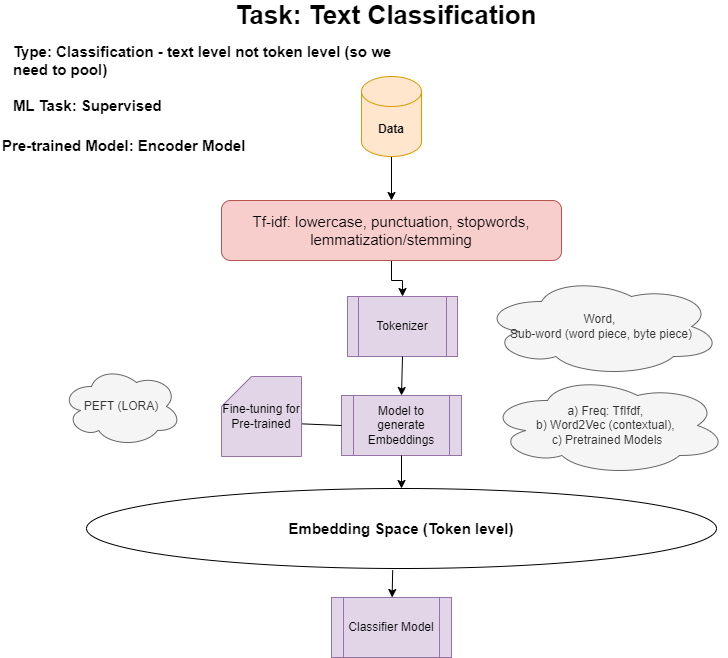

The diagram above was exported from draw.io. Its source (the exported page's mxGraphModel, read from the mxfile embedded in the PNG):
<mxGraphModel dx="1221" dy="759" grid="1" gridSize="10" guides="1" tooltips="1" connect="1" arrows="1" fold="1" page="1" pageScale="1" pageWidth="827" pageHeight="1169" math="0" shadow="0">
  <root>
    <mxCell id="0" />
    <mxCell id="1" parent="0" />
    <mxCell id="ZeB33ydLYowz1Pg1Aa1e-1" value="&lt;font size=&quot;1&quot; style=&quot;&quot;&gt;&lt;b style=&quot;font-size: 26px;&quot;&gt;Task: Text Classification&lt;/b&gt;&lt;/font&gt;" style="text;html=1;align=center;verticalAlign=middle;whiteSpace=wrap;rounded=0;" parent="1" vertex="1">
      <mxGeometry x="190" y="10" width="410" height="30" as="geometry" />
    </mxCell>
    <mxCell id="ZeB33ydLYowz1Pg1Aa1e-2" value="&lt;h1 style=&quot;margin-top: 0px; font-size: 15px;&quot;&gt;Type: Classification - text level not token level (so we need to pool)&lt;/h1&gt;&lt;div&gt;&lt;br&gt;&lt;/div&gt;" style="text;html=1;whiteSpace=wrap;overflow=hidden;rounded=0;fontSize=15;" parent="1" vertex="1">
      <mxGeometry x="20" y="46" width="400" height="40" as="geometry" />
    </mxCell>
    <mxCell id="ZeB33ydLYowz1Pg1Aa1e-3" value="&lt;font style=&quot;font-size: 15px;&quot;&gt;&lt;b&gt;Embedding Space (Token level)&lt;/b&gt;&lt;/font&gt;" style="ellipse;whiteSpace=wrap;html=1;" parent="1" vertex="1">
      <mxGeometry x="95" y="498" width="630" height="80" as="geometry" />
    </mxCell>
    <mxCell id="KjtlSYraiwYOp-35BrI4-1" value="" style="edgeStyle=orthogonalEdgeStyle;rounded=0;orthogonalLoop=1;jettySize=auto;html=1;" parent="1" source="ZeB33ydLYowz1Pg1Aa1e-4" target="ZeB33ydLYowz1Pg1Aa1e-8" edge="1">
      <mxGeometry relative="1" as="geometry" />
    </mxCell>
    <mxCell id="ZeB33ydLYowz1Pg1Aa1e-4" value="&lt;span style=&quot;font-size: 15px;&quot;&gt;Tf-idf: lowercase, punctuation, stopwords, lemmatization/stemming&lt;/span&gt;" style="rounded=1;whiteSpace=wrap;html=1;fillColor=#f8cecc;strokeColor=#b85450;" parent="1" vertex="1">
      <mxGeometry x="230" y="210" width="340" height="60" as="geometry" />
    </mxCell>
    <mxCell id="ZeB33ydLYowz1Pg1Aa1e-5" value="&lt;h1 style=&quot;margin-top: 0px; font-size: 15px;&quot;&gt;ML Task: Supervised&lt;/h1&gt;" style="text;html=1;whiteSpace=wrap;overflow=hidden;rounded=0;fontSize=15;" parent="1" vertex="1">
      <mxGeometry x="20" y="100" width="204" height="40" as="geometry" />
    </mxCell>
    <mxCell id="ZeB33ydLYowz1Pg1Aa1e-7" value="Model to generate Embeddings" style="shape=process;whiteSpace=wrap;html=1;backgroundOutline=1;fillColor=#e1d5e7;strokeColor=#9673a6;" parent="1" vertex="1">
      <mxGeometry x="350" y="405" width="120" height="60" as="geometry" />
    </mxCell>
    <mxCell id="ZeB33ydLYowz1Pg1Aa1e-8" value="Tokenizer" style="shape=process;whiteSpace=wrap;html=1;backgroundOutline=1;fillColor=#e1d5e7;strokeColor=#9673a6;" parent="1" vertex="1">
      <mxGeometry x="356" y="306" width="110" height="60" as="geometry" />
    </mxCell>
    <mxCell id="ZeB33ydLYowz1Pg1Aa1e-9" value="Word,&amp;nbsp;&lt;div&gt;Sub-word (word piece, byte piece)&lt;/div&gt;" style="ellipse;shape=cloud;whiteSpace=wrap;html=1;fillColor=#f5f5f5;fontColor=#333333;strokeColor=#666666;" parent="1" vertex="1">
      <mxGeometry x="490" y="286" width="240" height="100" as="geometry" />
    </mxCell>
    <mxCell id="ZeB33ydLYowz1Pg1Aa1e-10" value="a) Freq: TfIfdf,&amp;nbsp;&lt;div&gt;b) Word2Vec (contextual),&amp;nbsp;&lt;/div&gt;&lt;div&gt;c) Pretrained Models&lt;/div&gt;" style="ellipse;shape=cloud;whiteSpace=wrap;html=1;fillColor=#f5f5f5;fontColor=#333333;strokeColor=#666666;" parent="1" vertex="1">
      <mxGeometry x="496" y="385" width="240" height="100" as="geometry" />
    </mxCell>
    <mxCell id="ZeB33ydLYowz1Pg1Aa1e-11" value="Classifier Model" style="shape=process;whiteSpace=wrap;html=1;backgroundOutline=1;fillColor=#e1d5e7;strokeColor=#9673a6;" parent="1" vertex="1">
      <mxGeometry x="340" y="607" width="120" height="60" as="geometry" />
    </mxCell>
    <mxCell id="ZeB33ydLYowz1Pg1Aa1e-12" value="Fine-tuning for Pre-trained" style="shape=card;whiteSpace=wrap;html=1;fillColor=#e1d5e7;strokeColor=#9673a6;" parent="1" vertex="1">
      <mxGeometry x="230" y="386" width="80" height="80" as="geometry" />
    </mxCell>
    <mxCell id="ZeB33ydLYowz1Pg1Aa1e-13" value="PEFT (LORA)" style="ellipse;shape=cloud;whiteSpace=wrap;html=1;fillColor=#f5f5f5;fontColor=#333333;strokeColor=#666666;" parent="1" vertex="1">
      <mxGeometry x="70" y="376" width="120" height="80" as="geometry" />
    </mxCell>
    <mxCell id="ZeB33ydLYowz1Pg1Aa1e-16" value="" style="endArrow=classic;html=1;rounded=0;exitX=0.5;exitY=1;exitDx=0;exitDy=0;entryX=0.5;entryY=0;entryDx=0;entryDy=0;" parent="1" source="ZeB33ydLYowz1Pg1Aa1e-8" target="ZeB33ydLYowz1Pg1Aa1e-7" edge="1">
      <mxGeometry width="50" height="50" relative="1" as="geometry">
        <mxPoint x="380" y="506" as="sourcePoint" />
        <mxPoint x="430" y="456" as="targetPoint" />
      </mxGeometry>
    </mxCell>
    <mxCell id="ZeB33ydLYowz1Pg1Aa1e-17" value="" style="endArrow=none;html=1;rounded=0;exitX=1.008;exitY=0.592;exitDx=0;exitDy=0;exitPerimeter=0;entryX=0;entryY=0.5;entryDx=0;entryDy=0;" parent="1" source="ZeB33ydLYowz1Pg1Aa1e-12" target="ZeB33ydLYowz1Pg1Aa1e-7" edge="1">
      <mxGeometry width="50" height="50" relative="1" as="geometry">
        <mxPoint x="380" y="506" as="sourcePoint" />
        <mxPoint x="430" y="456" as="targetPoint" />
      </mxGeometry>
    </mxCell>
    <mxCell id="ZeB33ydLYowz1Pg1Aa1e-18" value="" style="endArrow=classic;html=1;rounded=0;exitX=0.5;exitY=1;exitDx=0;exitDy=0;" parent="1" source="ZeB33ydLYowz1Pg1Aa1e-7" target="ZeB33ydLYowz1Pg1Aa1e-3" edge="1">
      <mxGeometry width="50" height="50" relative="1" as="geometry">
        <mxPoint x="380" y="506" as="sourcePoint" />
        <mxPoint x="430" y="456" as="targetPoint" />
      </mxGeometry>
    </mxCell>
    <mxCell id="ZeB33ydLYowz1Pg1Aa1e-19" value="" style="endArrow=classic;html=1;rounded=0;exitX=0.486;exitY=1.021;exitDx=0;exitDy=0;exitPerimeter=0;" parent="1" source="ZeB33ydLYowz1Pg1Aa1e-3" target="ZeB33ydLYowz1Pg1Aa1e-11" edge="1">
      <mxGeometry width="50" height="50" relative="1" as="geometry">
        <mxPoint x="380" y="506" as="sourcePoint" />
        <mxPoint x="430" y="456" as="targetPoint" />
      </mxGeometry>
    </mxCell>
    <mxCell id="ZeB33ydLYowz1Pg1Aa1e-20" value="&lt;h1 style=&quot;margin-top: 0px; font-size: 15px;&quot;&gt;Pre-trained Model: Encoder Model&lt;/h1&gt;" style="text;html=1;whiteSpace=wrap;overflow=hidden;rounded=0;fontSize=15;" parent="1" vertex="1">
      <mxGeometry x="9" y="140" width="321" height="40" as="geometry" />
    </mxCell>
    <mxCell id="KjtlSYraiwYOp-35BrI4-4" value="" style="edgeStyle=orthogonalEdgeStyle;rounded=0;orthogonalLoop=1;jettySize=auto;html=1;" parent="1" source="ZeB33ydLYowz1Pg1Aa1e-21" target="ZeB33ydLYowz1Pg1Aa1e-4" edge="1">
      <mxGeometry relative="1" as="geometry" />
    </mxCell>
    <mxCell id="ZeB33ydLYowz1Pg1Aa1e-21" value="&lt;b&gt;Data&lt;/b&gt;" style="shape=cylinder3;whiteSpace=wrap;html=1;boundedLbl=1;backgroundOutline=1;size=15;fillColor=#ffe6cc;strokeColor=#d79b00;" parent="1" vertex="1">
      <mxGeometry x="370" y="86" width="60" height="80" as="geometry" />
    </mxCell>
  </root>
</mxGraphModel>